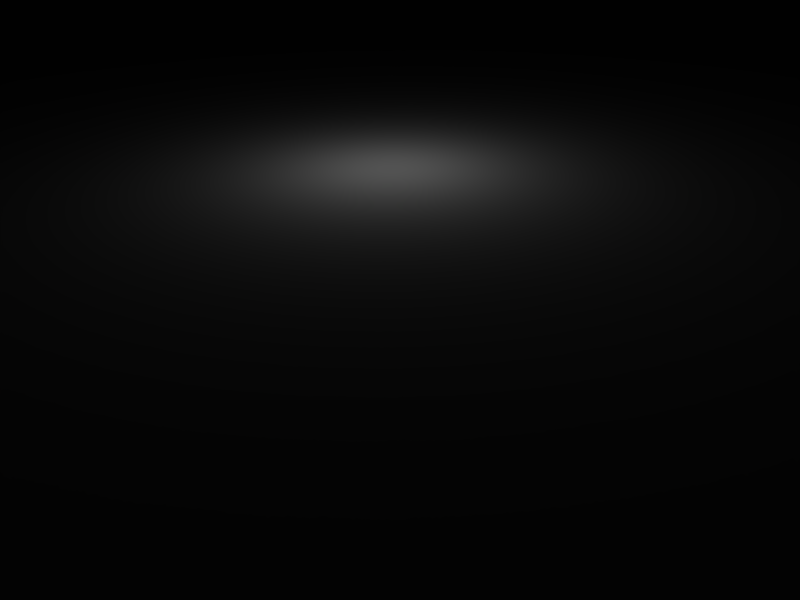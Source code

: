 # Source: mechdrone_body.blend  (saved by Blender 2.49.2; exported with 4.5.12 LTS)
import bpy
from mathutils import Matrix  # noqa: F401  (used for matrix-valued properties, if any)

bpy.ops.wm.read_factory_settings(use_empty=True)
scene = bpy.context.scene
scene.name = 'Scene'

# ---- collections
col_collection_1 = bpy.data.collections.new('Collection 1'); scene.collection.children.link(col_collection_1)

# ---- world
world_world = bpy.data.worlds.new('World'); scene.world = world_world
world_world.color = (0.05656, 0.2208, 0.4)
world_world.use_sun_shadow = False
world_world.sun_shadow_jitter_overblur = 0.0
world_world.cycles.sampling_method = 'MANUAL'
world_world.cycles.sample_map_resolution = 256

# ---- cameras
cam_camera = bpy.data.cameras.new('Camera')
cam_camera.passepartout_alpha = 0.2
cam_camera.clip_end = 5000.0
cam_camera.lens = 35.0
cam_camera.ortho_scale = 7.314
cam_camera.show_passepartout = False
cam_camera.show_safe_areas = True
cam_camera.dof.focus_distance = 0.0
cam_camera.dof.aperture_fstop = 128.0

# ---- lights
light_spot = bpy.data.lights.new('Spot', 'POINT')
light_spot.transmission_factor = 0.0
light_spot.cutoff_distance = 30.0
light_spot.energy = 100.0
light_spot.shadow_buffer_clip_start = 1.001
light_spot.shadow_soft_size = 1.0
light_spot.shadow_maximum_resolution = 0.006
light_spot.use_absolute_resolution = True
light_spot.cycles.use_multiple_importance_sampling = False

# ---- meshes
me_cube = bpy.data.meshes.new('Cube')
me_cube.from_pydata([(-5.476, -39.55, 49.25), (-5.476, 39.55, 49.25), (-17.62, -39.55, 49.25), (-17.62, 39.55, 49.25), (-14.06, -39.55, 40.66), (-14.06, 39.55, 40.66), (-5.476, -39.55, 37.11), (-5.476, 39.55, 37.11), (3.112, -39.55, 40.66), (3.112, 39.55, 40.66), (6.669, -39.55, 49.25), (6.669, 39.55, 49.25), (3.112, -39.55, 57.84), (3.112, 39.55, 57.84), (-14.06, -39.55, 57.84), (-14.06, 39.55, 57.84), (-5.476, -39.55, 61.4), (-5.476, 39.55, 61.4), (-14.06, -38.32, 57.84), (-14.06, 38.32, 57.84), (-5.476, -38.32, 37.11), (-5.476, 38.32, 37.11), (3.112, -38.32, 40.66), (3.112, 38.32, 40.66), (-5.476, -38.32, 61.4), (-5.476, 38.32, 61.4), (-35.18, -15.51, 70.81), (-35.18, 15.51, 70.81), (-35.18, -29.82, 70.81), (-35.18, 29.82, 70.81), (-35.18, -29.82, 58.9), (-35.18, 29.82, 58.9), (-35.18, -15.51, 58.9), (-35.18, 15.51, 58.9), (-19.3, -18.53, 65.42), (-19.3, 18.53, 65.42), (-19.3, -31.03, 65.42), (-19.3, 31.03, 65.42), (-21.96, -31.03, 75.48), (-21.96, 31.03, 75.48), (-21.96, -18.53, 75.48), (-21.96, 18.53, 75.48), (-11.15, -21.1, 78.84), (-11.15, 21.1, 78.84), (-11.15, -33.6, 78.84), (-11.15, 33.6, 78.84), (-8.763, -33.6, 68.71), (-8.763, 33.6, 68.71), (-8.763, -21.1, 68.71), (-8.763, 21.1, 68.71), (8.178, -21.1, 69.03), (8.178, 21.1, 69.03), (8.178, -33.6, 69.03), (8.178, 33.6, 69.03), (10.81, -33.6, 79.1), (10.81, 33.6, 79.1), (10.81, -21.1, 79.1), (10.81, 21.1, 79.1), (22.36, -18.53, 76.08), (22.36, 18.53, 76.08), (22.36, -31.03, 76.08), (22.36, 31.03, 76.08), (19.72, -31.03, 66.01), (19.72, 31.03, 66.01), (19.72, -18.53, 66.01), (19.72, 18.53, 66.01), (30.22, -17.77, 63.26), (30.22, 17.77, 63.26), (30.22, -30.27, 63.26), (30.22, 30.27, 63.26), (32.85, -30.27, 73.33), (32.85, 30.27, 73.33), (32.85, -17.77, 73.33), (32.85, 17.77, 73.33), (-38.8, -15.51, 58.61), (-38.8, 15.51, 58.61), (-38.8, -29.82, 58.61), (-38.8, 29.82, 58.61), (-38.8, -29.82, 67.11), (-38.8, 29.82, 67.11), (-38.8, -15.51, 67.11), (-38.8, 15.51, 67.11), (-39.32, -26.06, 30.59), (-39.32, 26.06, 30.59), (-39.32, -13.56, 30.59), (-39.32, 13.56, 30.59), (-36.15, -13.56, 30.84), (-36.15, 13.56, 30.84), (-36.15, -26.06, 30.84), (-36.15, 26.06, 30.84), (-35.33, -26.06, 20.63), (-35.33, 26.06, 20.63), (-35.33, -13.56, 20.63), (-35.33, 13.56, 20.63), (-38.5, -13.56, 22.36), (-38.5, 13.56, 22.36), (-38.5, -26.06, 22.36), (-38.5, 26.06, 22.36), (-23.37, -20.29, 18.26), (-23.37, 20.29, 18.26), (-23.37, -32.78, 18.26), (-23.37, 32.78, 18.26), (-22.35, -32.78, 28.44), (-22.35, 32.78, 28.44), (-11.08, -37.25, 27.26), (-11.08, 37.25, 27.26), (-10.55, -37.25, 17.03), (-10.55, 37.25, 17.03), (-10.55, -24.75, 17.03), (-10.55, 24.75, 17.03), (14.9, -20.29, 18.36), (14.9, 20.29, 18.36), (14.9, -32.78, 18.36), (14.9, 32.78, 18.36), (14.36, -32.78, 28.58), (14.36, 32.78, 28.58), (31.36, -30.27, 19.22), (31.36, 30.27, 19.22), (31.36, -17.77, 19.22), (31.36, 17.77, 19.22), (41.75, -17.77, 19.76), (41.75, 17.77, 19.76), (41.75, -30.27, 19.76), (41.75, 30.27, 19.76), (41.26, -17.77, 70.71), (41.26, 17.77, 70.71), (41.26, -30.27, 70.71), (41.26, 30.27, 70.71), (40.72, -30.27, 60.51), (40.72, 30.27, 60.51), (40.72, -17.77, 60.51), (40.72, 17.77, 60.51), (-36.15, 0.0, 30.84), (-39.32, 0.0, 30.59), (-38.8, 0.0, 58.61), (-35.18, 0.0, 58.9), (41.12, -17.77, 29.89), (41.12, 17.77, 29.89), (41.12, -30.27, 29.89), (41.12, 30.27, 29.89), (30.78, -30.27, 29.47), (30.78, 30.27, 29.47), (30.78, -17.77, 29.47), (30.78, 17.77, 29.47), (-26.36, -30.6, 55.28), (-26.36, 30.6, 55.28), (-13.78, -33.88, 59.73), (-13.78, 33.88, 59.73), (-5.744, -35.58, 62.64), (-5.744, 35.58, 62.64), (4.355, -35.58, 62.11), (4.355, 35.58, 62.11), (11.97, -33.88, 60.12), (11.97, 33.88, 60.12), (18.9, -33.38, 58.3), (18.9, 33.38, 58.3), (-24.9, -30.6, 36.9), (-24.9, 30.6, 36.9), (-15.79, -35.04, 35.32), (-15.79, 35.04, 35.32), (-5.868, -37.98, 34.54), (-5.868, 37.98, 34.54), (8.438, -35.04, 35.42), (8.438, 35.04, 35.42), (19.27, -33.38, 36.0), (19.27, 33.38, 36.0), (-13.78, -38.63, 59.73), (-13.78, 38.63, 59.73), (-26.36, -38.63, 55.28), (-26.36, 38.63, 55.28), (-5.744, -38.63, 62.64), (-5.744, 38.63, 62.64), (4.355, -38.63, 62.11), (4.355, 38.63, 62.11), (11.97, -38.63, 60.12), (11.97, 38.63, 60.12), (18.9, -38.63, 58.3), (18.9, 38.63, 58.3), (-24.9, -38.63, 36.9), (-24.9, 38.63, 36.9), (-15.79, -38.63, 35.32), (-15.79, 38.63, 35.32), (-5.868, -38.63, 34.54), (-5.868, 38.63, 34.54), (8.438, -38.63, 35.42), (8.438, 38.63, 35.42), (19.27, -38.63, 36.0), (19.27, 38.63, 36.0), (-17.63, -38.28, 49.18), (-17.63, 38.28, 49.18), (3.076, -38.28, 57.78), (3.076, 38.28, 57.78), (-14.1, -38.28, 40.66), (-14.1, 38.28, 40.66), (6.612, -38.28, 49.26), (6.612, 38.28, 49.26), (-35.18, 0.0, 58.9), (-19.3, -4.619, 65.42), (-19.3, 4.619, 65.42), (-8.763, -7.19, 68.71), (-8.763, 7.19, 68.71), (8.178, -7.19, 69.03), (8.178, 7.19, 69.03), (19.72, -7.982, 66.01), (19.72, 7.982, 66.01), (30.22, -7.217, 63.26), (30.22, 7.217, 63.26), (-36.15, 0.0, 30.84), (-35.33, 0.0, 20.63), (31.36, -7.217, 19.22), (31.36, 7.217, 19.22), (30.78, -7.217, 29.47), (30.78, 7.217, 29.47), (-35.18, 0.0, 58.9), (-19.3, 0.0, 65.42), (-8.763, 0.0, 68.71), (8.178, 0.0, 69.03), (19.72, 0.0, 66.01), (30.22, 0.0, 63.26), (-36.15, 0.0, 30.84), (-35.33, 0.0, 20.63), (31.36, 0.0, 19.22), (30.78, 0.0, 29.47), (31.03, 0.0, 12.28), (31.03, -7.217, 12.28), (31.03, 7.217, 12.28), (-35.65, 0.0, 13.7), (-35.65, 0.0, 13.7), (31.03, -17.77, 12.28), (31.03, 17.77, 12.28), (-35.65, -13.56, 13.7), (-35.65, 13.56, 13.7), (14.57, -20.29, 11.43), (14.57, 20.29, 11.43), (-10.87, -24.75, 10.1), (-10.87, 24.75, 10.1), (-23.69, -20.29, 11.32), (-23.69, 20.29, 11.32), (-23.7, -16.92, -0.3261), (-23.7, 16.92, -0.3261), (-10.87, -24.75, -0.308), (-10.87, 24.75, -0.308), (14.47, -19.03, -0.3261), (14.47, 19.03, -0.3261), (14.47, -6.396, -0.3261), (14.47, 6.396, -0.3261), (-23.71, 0.0, -0.3261), (-10.87, 0.0, -0.308), (14.47, 0.0, -0.3261), (-10.87, -10.84, -0.308), (-10.87, 10.84, -0.308), (-16.0, 16.0, 3.6), (-16.0, 16.0, 0.4), (-16.0, -16.0, 0.4), (-16.0, -16.0, 3.6), (16.0, 16.0, 3.6), (16.0, 16.0, 0.4), (16.0, -16.0, 0.4), (16.0, -16.0, 3.6)], [], [(2, 0, 14), (15, 1, 3), (4, 0, 2), (3, 1, 5), (0, 4, 6), (7, 5, 1), (0, 6, 8), (9, 7, 1), (0, 8, 10), (11, 9, 1), (0, 10, 12), (13, 11, 1), (0, 12, 16), (17, 13, 1), (0, 16, 14), (15, 17, 1), (2, 14, 18, 188), (19, 15, 3, 189), (4, 2, 188, 192), (189, 3, 5, 193), (4, 192, 20, 6), (21, 193, 5, 7), (6, 20, 22, 8), (23, 21, 7, 9), (8, 22, 194, 10), (195, 23, 9, 11), (10, 194, 190, 12), (191, 195, 11, 13), (12, 190, 24, 16), (25, 191, 13, 17), (16, 24, 18, 14), (19, 25, 17, 15), (34, 32, 26, 40), (27, 33, 35, 41), (38, 28, 30, 36), (31, 29, 39, 37), (40, 26, 28, 38), (29, 27, 41, 39), (42, 40, 38, 44), (39, 41, 43, 45), (44, 38, 36, 46), (37, 39, 45, 47), (48, 34, 40, 42), (41, 35, 49, 43), (50, 48, 42, 56), (43, 49, 51, 57), (54, 44, 46, 52), (47, 45, 55, 53), (56, 42, 44, 54), (45, 43, 57, 55), (58, 56, 54, 60), (55, 57, 59, 61), (60, 54, 52, 62), (53, 55, 61, 63), (64, 50, 56, 58), (57, 51, 65, 59), (66, 64, 58, 72), (59, 65, 67, 73), (70, 60, 62, 68), (63, 61, 71, 69), (72, 58, 60, 70), (61, 59, 73, 71), (80, 26, 32, 74), (33, 27, 81, 75), (76, 30, 28, 78), (29, 31, 77, 79), (78, 28, 26, 80), (27, 29, 79, 81), (76, 78, 80, 74), (81, 79, 77, 75), (88, 30, 76, 82), (77, 31, 89, 83), (82, 76, 74, 84), (75, 77, 83, 85), (94, 84, 86, 92), (87, 85, 95, 93), (96, 82, 84, 94), (85, 83, 97, 95), (90, 88, 82, 96), (83, 89, 91, 97), (94, 92, 90, 96), (91, 93, 95, 97), (102, 88, 90, 100), (91, 89, 103, 101), (100, 90, 92, 98), (93, 91, 101, 99), (106, 100, 98, 108), (99, 101, 107, 109), (104, 102, 100, 106), (101, 103, 105, 107), (114, 104, 106, 112), (107, 105, 115, 113), (112, 106, 108, 110), (109, 107, 113, 111), (116, 112, 110, 118), (111, 113, 117, 119), (140, 114, 112, 116), (113, 115, 141, 117), (138, 140, 116, 122), (117, 141, 139, 123), (122, 116, 118, 120), (119, 117, 123, 121), (120, 118, 142, 136), (143, 119, 121, 137), (120, 136, 138, 122), (139, 137, 121, 123), (124, 72, 70, 126), (71, 73, 125, 127), (126, 70, 68, 128), (69, 71, 127, 129), (130, 66, 72, 124), (73, 67, 131, 125), (124, 126, 128, 130), (129, 127, 125, 131), (132, 86, 84, 133), (85, 87, 132, 133), (133, 84, 74, 134), (75, 85, 133, 134), (134, 74, 32, 135), (33, 75, 134, 135), (135, 134, 133, 132), (142, 66, 130, 136), (131, 67, 143, 137), (136, 130, 128, 138), (129, 131, 137, 139), (138, 128, 68, 140), (69, 129, 139, 141), (146, 36, 30, 144), (31, 37, 147, 145), (146, 148, 46, 36), (47, 149, 147, 37), (150, 52, 46, 148), (47, 53, 151, 149), (150, 152, 62, 52), (63, 153, 151, 53), (154, 68, 62, 152), (63, 69, 155, 153), (156, 144, 30, 88), (31, 145, 157, 89), (158, 156, 88, 102), (89, 157, 159, 103), (158, 102, 104, 160), (105, 103, 159, 161), (162, 160, 104, 114), (105, 161, 163, 115), (154, 164, 140, 68), (141, 165, 155, 69), (162, 114, 140, 164), (141, 115, 163, 165), (166, 146, 144, 168), (145, 147, 167, 169), (166, 170, 148, 146), (149, 171, 167, 147), (172, 150, 148, 170), (149, 151, 173, 171), (172, 174, 152, 150), (153, 175, 173, 151), (176, 154, 152, 174), (153, 155, 177, 175), (178, 168, 144, 156), (145, 169, 179, 157), (180, 178, 156, 158), (157, 179, 181, 159), (180, 158, 160, 182), (161, 159, 181, 183), (184, 182, 160, 162), (161, 183, 185, 163), (176, 186, 164, 154), (165, 187, 177, 155), (184, 162, 164, 186), (165, 163, 185, 187), (18, 166, 168, 188), (169, 167, 19, 189), (18, 24, 170, 166), (171, 25, 19, 167), (190, 172, 170, 24), (171, 173, 191, 25), (190, 194, 174, 172), (175, 195, 191, 173), (194, 176, 174), (175, 177, 195), (192, 188, 168, 178), (169, 189, 193, 179), (20, 192, 178, 180), (179, 193, 21, 181), (20, 180, 182), (183, 181, 21), (22, 20, 182, 184), (183, 21, 23, 185), (176, 194, 186), (187, 195, 177), (22, 184, 186, 194), (187, 185, 23, 195), (197, 196, 32, 34), (33, 196, 198, 35), (197, 34, 48, 199), (49, 35, 198, 200), (201, 199, 48, 50), (49, 200, 202, 51), (201, 50, 64, 203), (65, 51, 202, 204), (205, 203, 64, 66), (65, 204, 206, 67), (207, 208, 92, 86), (93, 208, 207, 87), (211, 205, 66, 142), (67, 206, 212, 143), (211, 142, 118, 209), (119, 143, 212, 210), (214, 213, 196, 197), (196, 213, 214, 198), (214, 197, 199, 215), (200, 198, 214, 215), (216, 215, 199, 201), (200, 215, 216, 202), (216, 201, 203, 217), (204, 202, 216, 217), (218, 217, 203, 205), (204, 217, 218, 206), (208, 220, 219, 207), (222, 218, 205, 211), (206, 218, 222, 212), (222, 211, 209, 221), (210, 212, 222, 221), (223, 221, 209, 224), (210, 221, 223, 225), (208, 227, 226, 220), (224, 209, 118, 228), (119, 210, 225, 229), (227, 230, 92, 208), (93, 231, 227, 208), (228, 118, 110, 232), (111, 119, 229, 233), (234, 232, 110, 108), (111, 233, 235, 109), (234, 108, 98, 236), (99, 109, 235, 237), (230, 236, 98, 92), (99, 237, 231, 93), (230, 238, 236), (237, 239, 231), (240, 234, 236, 238), (237, 235, 241, 239), (240, 242, 232, 234), (233, 243, 241, 235), (242, 228, 232), (233, 229, 243), (246, 238, 230, 227), (231, 239, 246, 227), (244, 224, 228, 242), (229, 225, 245, 243), (227, 246, 226), (248, 223, 224, 244), (225, 223, 248, 245), (249, 240, 238), (239, 241, 250), (249, 244, 242, 240), (243, 245, 250, 241), (247, 249, 238, 246), (239, 250, 247, 246), (247, 248, 244, 249), (245, 248, 247, 250), (253, 254, 251, 252), (255, 258, 257, 256), (251, 255, 256, 252), (252, 256, 257, 253), (253, 257, 258, 254), (254, 258, 255, 251)])
_uv = me_cube.uv_layers.new(name='UVTex')
_uv.uv.foreach_set('vector', [0.8945, 0.1351, 0.8862, 0.115, 0.9063, 0.1233, 0.8619, 0.608, 0.8418, 0.6164, 0.8501, 0.5963, 0.8779, 0.1351, 0.8862, 0.115, 0.8945, 0.1351, 0.8501, 0.5963, 0.8418, 0.6164, 0.8335, 0.5963, 0.8862, 0.115, 0.8779, 0.1351, 0.8661, 0.1233, 0.8217, 0.608, 0.8335, 0.5963, 0.8418, 0.6164, 0.8862, 0.115, 0.8661, 0.1233, 0.8661, 0.1066, 0.8217, 0.6247, 0.8217, 0.608, 0.8418, 0.6164, 0.8862, 0.115, 0.8661, 0.1066, 0.8779, 0.09486, 0.8335, 0.6365, 0.8217, 0.6247, 0.8418, 0.6164, 0.8862, 0.115, 0.8779, 0.09486, 0.8945, 0.09487, 0.8501, 0.6365, 0.8335, 0.6365, 0.8418, 0.6164, 0.8862, 0.115, 0.8945, 0.09487, 0.9063, 0.1066, 0.8619, 0.6247, 0.8501, 0.6365, 0.8418, 0.6164, 0.8862, 0.115, 0.9063, 0.1066, 0.9063, 0.1233, 0.8619, 0.608, 0.8619, 0.6247, 0.8418, 0.6164, 0.0009279, 0.3146, 0.0009751, 0.2993, 0.003173, 0.2993, 0.0032, 0.3148, 0.003173, 0.2993, 0.0009751, 0.2993, 0.0009279, 0.2839, 0.0032, 0.2838, 0.0008806, 0.3301, 0.0009279, 0.3146, 0.0032, 0.3148, 0.003153, 0.3301, 0.0032, 0.2838, 0.0009279, 0.2839, 0.0008806, 0.2685, 0.003153, 0.2685, 0.0032, 0.3609, 0.0009278, 0.3609, 0.0009541, 0.3455, 0.003152, 0.3455, 0.0444, 0.3474, 0.04438, 0.3319, 0.04665, 0.332, 0.0466, 0.3474, 0.003152, 0.3455, 0.0009541, 0.3455, 0.0009069, 0.3301, 0.003105, 0.3301, 0.04435, 0.3628, 0.0444, 0.3474, 0.0466, 0.3474, 0.04655, 0.3628, 0.04658, 0.3319, 0.04438, 0.3319, 0.04435, 0.3166, 0.04663, 0.3166, 0.2897, 0.3386, 0.2898, 0.3233, 0.292, 0.3233, 0.292, 0.3385, 0.04663, 0.3166, 0.04435, 0.3166, 0.0444, 0.3012, 0.04667, 0.3011, 0.2898, 0.354, 0.2897, 0.3386, 0.292, 0.3385, 0.2921, 0.3541, 0.0032, 0.3917, 0.0009274, 0.3917, 0.0009543, 0.3764, 0.003152, 0.3764, 0.2898, 0.3694, 0.2898, 0.3541, 0.2921, 0.3541, 0.292, 0.3694, 0.003152, 0.3764, 0.0009543, 0.3764, 0.0009069, 0.361, 0.003105, 0.3609, 0.2898, 0.3848, 0.2898, 0.3694, 0.292, 0.3694, 0.292, 0.3849, 0.2499, 0.03206, 0.2259, 0.01289, 0.2445, 0.002421, 0.2633, 0.01906, 0.1334, 0.3104, 0.1148, 0.3, 0.1388, 0.2808, 0.1522, 0.2938, 0.2155, 0.1145, 0.207, 0.1382, 0.1856, 0.1381, 0.1975, 0.1097, 0.07449, 0.007248, 0.09584, 0.007182, 0.1043, 0.03084, 0.08632, 0.03566, 0.5877, 0.7351, 0.5924, 0.7589, 0.5668, 0.7582, 0.5653, 0.7344, 0.7725, 0.2317, 0.7981, 0.231, 0.7933, 0.2549, 0.7709, 0.2555, 0.5836, 0.7155, 0.5877, 0.7351, 0.5653, 0.7344, 0.5612, 0.7149, 0.7709, 0.2555, 0.7933, 0.2549, 0.7893, 0.2744, 0.7669, 0.275, 0.2217, 0.09517, 0.2155, 0.1145, 0.1975, 0.1097, 0.2036, 0.09084, 0.08632, 0.03566, 0.1043, 0.03084, 0.1106, 0.05018, 0.09242, 0.05451, 0.2642, 0.04571, 0.2499, 0.03206, 0.2633, 0.01906, 0.278, 0.03308, 0.1522, 0.2938, 0.1388, 0.2808, 0.1531, 0.2672, 0.1668, 0.2798, 0.2796, 0.07189, 0.2642, 0.04571, 0.278, 0.03308, 0.2976, 0.06716, 0.1668, 0.2798, 0.1531, 0.2672, 0.1685, 0.241, 0.1865, 0.2457, 0.2223, 0.05581, 0.2217, 0.09517, 0.2036, 0.09084, 0.2042, 0.06048, 0.09242, 0.05451, 0.1106, 0.05018, 0.1111, 0.08954, 0.09308, 0.08487, 0.5847, 0.6762, 0.5836, 0.7155, 0.5612, 0.7149, 0.5623, 0.6756, 0.7669, 0.275, 0.7893, 0.2744, 0.7903, 0.3138, 0.7679, 0.3144, 0.5899, 0.6556, 0.5847, 0.6762, 0.5623, 0.6756, 0.5675, 0.655, 0.7679, 0.3144, 0.7903, 0.3138, 0.7955, 0.3343, 0.7731, 0.3349, 0.2168, 0.03508, 0.2223, 0.05581, 0.2042, 0.06048, 0.1987, 0.03975, 0.09308, 0.08487, 0.1111, 0.08954, 0.1057, 0.1103, 0.0876, 0.1056, 0.2851, 0.0925, 0.2796, 0.07189, 0.2976, 0.06716, 0.3032, 0.08777, 0.1865, 0.2457, 0.1685, 0.241, 0.174, 0.2204, 0.192, 0.2251, 0.2901, 0.1113, 0.2851, 0.0925, 0.3032, 0.08777, 0.3082, 0.1066, 0.192, 0.2251, 0.174, 0.2204, 0.179, 0.2016, 0.197, 0.2063, 0.2119, 0.01624, 0.2168, 0.03508, 0.1987, 0.03975, 0.1938, 0.02091, 0.0876, 0.1056, 0.1057, 0.1103, 0.1008, 0.1291, 0.08271, 0.1244, 0.5918, 0.6369, 0.5899, 0.6556, 0.5675, 0.655, 0.5694, 0.6363, 0.7731, 0.3349, 0.7955, 0.3343, 0.7974, 0.353, 0.775, 0.3537, 0.2356, 0.0, 0.2445, 0.002421, 0.2259, 0.01289, 0.2223, 0.007467, 0.1148, 0.3, 0.1334, 0.3104, 0.1244, 0.3129, 0.1111, 0.3054, 0.1851, 0.1446, 0.1856, 0.1381, 0.207, 0.1382, 0.2003, 0.1446, 0.09584, 0.007182, 0.07449, 0.007248, 0.07396, 0.0007452, 0.08919, 0.0006984, 0.1934, 0.3129, 0.2, 0.3129, 0.2001, 0.3385, 0.1935, 0.3385, 0.2002, 0.3941, 0.2003, 0.4198, 0.1937, 0.4198, 0.1936, 0.3941, 0.1781, 0.3129, 0.1934, 0.3129, 0.1935, 0.3385, 0.1782, 0.3386, 0.1936, 0.3941, 0.1937, 0.4198, 0.1785, 0.4198, 0.1784, 0.3942, 0.1352, 0.1397, 0.1856, 0.1381, 0.1851, 0.1446, 0.1347, 0.1453, 0.07396, 0.0007452, 0.07449, 0.007248, 0.02402, 0.005682, 0.02355, 0.0, 0.1279, 0.3198, 0.1781, 0.3129, 0.1782, 0.3386, 0.128, 0.3422, 0.1784, 0.3942, 0.1785, 0.4198, 0.1282, 0.4132, 0.1282, 0.3908, 0.2858, 0.4364, 0.2855, 0.4216, 0.2912, 0.4216, 0.2912, 0.4399, 0.2912, 0.4583, 0.2855, 0.4583, 0.2858, 0.4435, 0.2912, 0.4399, 0.1132, 0.3199, 0.1279, 0.3198, 0.128, 0.3422, 0.1133, 0.3423, 0.1282, 0.3908, 0.1282, 0.4132, 0.1135, 0.4133, 0.1134, 0.3909, 0.1169, 0.1381, 0.1352, 0.1397, 0.1347, 0.1453, 0.12, 0.1438, 0.02355, 0.0, 0.02402, 0.005682, 0.00574, 0.007213, 0.00882, 0.00152, 0.004722, 0.2906, 0.004409, 0.285, 0.02678, 0.2837, 0.02709, 0.2894, 0.02678, 0.2976, 0.004409, 0.2963, 0.004722, 0.2906, 0.02709, 0.2919, 0.1313, 0.115, 0.1352, 0.1397, 0.1169, 0.1381, 0.113, 0.1167, 0.00574, 0.007213, 0.02402, 0.005682, 0.02014, 0.03038, 0.001889, 0.02861, 0.03763, 0.2616, 0.02678, 0.2837, 0.004409, 0.285, 0.01526, 0.2629, 0.004409, 0.2963, 0.02678, 0.2976, 0.03763, 0.3196, 0.01526, 0.3184, 0.04435, 0.2383, 0.03763, 0.2616, 0.01526, 0.2629, 0.02199, 0.2395, 0.01526, 0.3184, 0.03763, 0.3196, 0.04435, 0.343, 0.02199, 0.3418, 0.1295, 0.0948, 0.1313, 0.115, 0.113, 0.1167, 0.1111, 0.09379, 0.001889, 0.02861, 0.02014, 0.03038, 0.01831, 0.05055, 0.0, 0.05156, 0.1317, 0.04916, 0.1295, 0.0948, 0.1111, 0.09379, 0.1134, 0.04815, 0.0, 0.05156, 0.01831, 0.05055, 0.02061, 0.09619, 0.002292, 0.0972, 0.03384, 0.1932, 0.04435, 0.2383, 0.02199, 0.2395, 0.01148, 0.1944, 0.02199, 0.3418, 0.04435, 0.343, 0.03384, 0.3881, 0.01148, 0.3869, 0.02771, 0.164, 0.03384, 0.1932, 0.01148, 0.1944, 0.005345, 0.1652, 0.01148, 0.3869, 0.03384, 0.3881, 0.02771, 0.4173, 0.005345, 0.4161, 0.1333, 0.01973, 0.1317, 0.04916, 0.1134, 0.04815, 0.1149, 0.01863, 0.002292, 0.0972, 0.02061, 0.09619, 0.02216, 0.1256, 0.003794, 0.1267, 0.1341, 0.001189, 0.1333, 0.01973, 0.1149, 0.01863, 0.116, 0.0, 0.003794, 0.1267, 0.02216, 0.1256, 0.02298, 0.1442, 0.004823, 0.1453, 0.02668, 0.1453, 0.02771, 0.164, 0.005345, 0.1652, 0.004317, 0.1466, 0.005345, 0.4161, 0.02771, 0.4173, 0.02668, 0.4359, 0.004317, 0.4347, 0.2323, 0.1675, 0.2223, 0.1517, 0.2378, 0.1418, 0.2476, 0.1576, 0.1267, 0.171, 0.1112, 0.1611, 0.1212, 0.1453, 0.1364, 0.1552, 0.2852, 0.4216, 0.2853, 0.4397, 0.2629, 0.4398, 0.2628, 0.4216, 0.1152, 0.493, 0.1376, 0.493, 0.1375, 0.5112, 0.1151, 0.5111, 0.5922, 0.6219, 0.5918, 0.6369, 0.5694, 0.6363, 0.5698, 0.6213, 0.775, 0.3537, 0.7974, 0.353, 0.7978, 0.3681, 0.7754, 0.3687, 0.2073, 0.001165, 0.2119, 0.01624, 0.1938, 0.02091, 0.189, 0.002063, 0.08271, 0.1244, 0.1008, 0.1291, 0.09611, 0.1442, 0.07784, 0.1433, 0.2951, 0.1301, 0.2901, 0.1113, 0.3082, 0.1066, 0.3114, 0.122, 0.197, 0.2063, 0.179, 0.2016, 0.1839, 0.1827, 0.2003, 0.1909, 0.2855, 0.5129, 0.2631, 0.5129, 0.2631, 0.4947, 0.2855, 0.4946, 0.1153, 0.4381, 0.1154, 0.4198, 0.1378, 0.4199, 0.1377, 0.4381, 0.2156, 0.2762, 0.2155, 0.2519, 0.2212, 0.2519, 0.2213, 0.2762, 0.2214, 0.3005, 0.2157, 0.3005, 0.2156, 0.2762, 0.2213, 0.2762, 0.1281, 0.3665, 0.128, 0.3422, 0.1782, 0.3386, 0.1783, 0.3664, 0.1784, 0.3942, 0.1282, 0.3908, 0.1281, 0.3665, 0.1783, 0.3664, 0.2148, 0.1732, 0.2147, 0.1454, 0.2212, 0.1453, 0.2213, 0.1732, 0.2214, 0.201, 0.2149, 0.201, 0.2148, 0.1732, 0.2213, 0.1732, 0.2149, 0.201, 0.2214, 0.2016, 0.2212, 0.2519, 0.2156, 0.2513, 0.2378, 0.1418, 0.2901, 0.1113, 0.2951, 0.1301, 0.2476, 0.1576, 0.1839, 0.1827, 0.179, 0.2016, 0.1267, 0.171, 0.1364, 0.1552, 0.2853, 0.4397, 0.2855, 0.4946, 0.2631, 0.4947, 0.2629, 0.4398, 0.1153, 0.4381, 0.1377, 0.4381, 0.1376, 0.493, 0.1152, 0.493, 0.1341, 0.001189, 0.189, 0.002063, 0.1938, 0.02091, 0.1333, 0.01973, 0.08271, 0.1244, 0.07784, 0.1433, 0.02298, 0.1442, 0.02216, 0.1256, 0.1874, 0.09979, 0.1975, 0.1097, 0.1856, 0.1381, 0.1792, 0.1223, 0.07449, 0.007248, 0.08632, 0.03566, 0.0763, 0.04556, 0.06811, 0.02305, 0.1874, 0.09979, 0.1928, 0.08541, 0.2036, 0.09084, 0.1975, 0.1097, 0.09242, 0.05451, 0.08166, 0.05994, 0.0763, 0.04556, 0.08632, 0.03566, 0.1919, 0.06731, 0.2042, 0.06048, 0.2036, 0.09084, 0.1928, 0.08541, 0.09242, 0.05451, 0.09308, 0.08487, 0.08076, 0.07804, 0.08166, 0.05994, 0.1919, 0.06731, 0.1883, 0.05362, 0.1987, 0.03975, 0.2042, 0.06048, 0.0876, 0.1056, 0.07715, 0.09172, 0.08076, 0.07804, 0.09308, 0.08487, 0.1851, 0.04119, 0.1938, 0.02091, 0.1987, 0.03975, 0.1883, 0.05362, 0.0876, 0.1056, 0.08271, 0.1244, 0.07392, 0.1042, 0.07715, 0.09172, 0.1463, 0.1196, 0.1792, 0.1223, 0.1856, 0.1381, 0.1352, 0.1397, 0.07449, 0.007248, 0.06811, 0.02305, 0.03518, 0.02578, 0.02402, 0.005682, 0.1438, 0.1033, 0.1463, 0.1196, 0.1352, 0.1397, 0.1313, 0.115, 0.02402, 0.005682, 0.03518, 0.02578, 0.03263, 0.04207, 0.02014, 0.03038, 0.1438, 0.1033, 0.1313, 0.115, 0.1295, 0.0948, 0.1426, 0.0855, 0.01831, 0.05055, 0.02014, 0.03038, 0.03263, 0.04207, 0.03143, 0.05985, 0.1441, 0.05984, 0.1426, 0.0855, 0.1295, 0.0948, 0.1317, 0.04916, 0.01831, 0.05055, 0.03143, 0.05985, 0.03293, 0.08551, 0.02061, 0.09619, 0.1851, 0.04119, 0.1451, 0.04041, 0.1333, 0.01973, 0.1938, 0.02091, 0.02216, 0.1256, 0.03396, 0.1049, 0.07392, 0.1042, 0.08271, 0.1244, 0.1441, 0.05984, 0.1317, 0.04916, 0.1333, 0.01973, 0.1451, 0.04041, 0.02216, 0.1256, 0.02061, 0.09619, 0.03293, 0.08551, 0.03396, 0.1049, 0.2004, 0.2851, 0.2089, 0.2852, 0.2147, 0.3078, 0.2003, 0.3077, 0.2147, 0.1453, 0.2089, 0.168, 0.2004, 0.168, 0.2003, 0.1454, 0.2004, 0.2851, 0.2004, 0.2707, 0.2059, 0.2707, 0.2089, 0.2852, 0.2059, 0.1824, 0.2004, 0.1824, 0.2004, 0.168, 0.2089, 0.168, 0.2005, 0.2526, 0.2059, 0.2526, 0.2059, 0.2707, 0.2004, 0.2707, 0.2059, 0.1824, 0.2059, 0.2005, 0.2005, 0.2005, 0.2004, 0.1824, 0.2005, 0.2526, 0.2005, 0.239, 0.209, 0.239, 0.2059, 0.2526, 0.209, 0.2141, 0.2005, 0.2142, 0.2005, 0.2005, 0.2059, 0.2005, 0.2006, 0.2266, 0.21, 0.2266, 0.209, 0.239, 0.2005, 0.239, 0.209, 0.2141, 0.21, 0.2265, 0.2006, 0.2266, 0.2005, 0.2142, 0.372, 0.9287, 0.3721, 0.9616, 0.3577, 0.9617, 0.3576, 0.9287, 0.3794, 0.9287, 0.3938, 0.9287, 0.3937, 0.9617, 0.3793, 0.9616, 0.29, 0.6523, 0.2901, 0.6686, 0.2757, 0.6687, 0.2836, 0.6523, 0.4715, 0.5967, 0.4859, 0.5967, 0.4859, 0.6131, 0.4794, 0.6131, 0.29, 0.6523, 0.2836, 0.6523, 0.2888, 0.6345, 0.29, 0.6345, 0.4847, 0.6309, 0.4794, 0.6131, 0.4859, 0.6131, 0.4858, 0.6309, 0.2899, 0.6089, 0.29, 0.6345, 0.2888, 0.6345, 0.2835, 0.6089, 0.4847, 0.6309, 0.4858, 0.6309, 0.4857, 0.6565, 0.4793, 0.6565, 0.3596, 0.5066, 0.3595, 0.4666, 0.3689, 0.4666, 0.369, 0.5066, 0.3689, 0.4666, 0.3595, 0.4666, 0.3596, 0.4266, 0.369, 0.4266, 0.2899, 0.6089, 0.2835, 0.6089, 0.2804, 0.5895, 0.2899, 0.5895, 0.4763, 0.6759, 0.4793, 0.6565, 0.4857, 0.6565, 0.4857, 0.6759, 0.8395, 0.7972, 0.8428, 0.7965, 0.8362, 0.8195, 0.8243, 0.8045, 0.8316, 0.1351, 0.8383, 0.1581, 0.8349, 0.1574, 0.8198, 0.1501, 0.8395, 0.7972, 0.8449, 0.7815, 0.8472, 0.7819, 0.8428, 0.7965, 0.8427, 0.1728, 0.8404, 0.1731, 0.8349, 0.1574, 0.8383, 0.1581, 0.8376, 0.7666, 0.8452, 0.7638, 0.8472, 0.7819, 0.8449, 0.7815, 0.8427, 0.1728, 0.8406, 0.1908, 0.833, 0.1881, 0.8404, 0.1731, 0.8376, 0.7666, 0.822, 0.7611, 0.8408, 0.7504, 0.8452, 0.7638, 0.8363, 0.2042, 0.8174, 0.1935, 0.833, 0.1881, 0.8406, 0.1908, 0.822, 0.7611, 0.8369, 0.7382, 0.8408, 0.7504, 0.8363, 0.2042, 0.8323, 0.2164, 0.8174, 0.1935, 0.8087, 0.7991, 0.8243, 0.8045, 0.8362, 0.8195, 0.8032, 0.8188, 0.8316, 0.1351, 0.8198, 0.1501, 0.8042, 0.1555, 0.7986, 0.1358, 0.8015, 0.784, 0.8087, 0.7991, 0.8032, 0.8188, 0.7994, 0.8027, 0.7986, 0.1358, 0.8042, 0.1555, 0.7969, 0.1706, 0.7948, 0.1519, 0.8015, 0.784, 0.7994, 0.8027, 0.7969, 0.785, 0.7924, 0.1696, 0.7948, 0.1519, 0.7969, 0.1706, 0.8069, 0.7683, 0.8015, 0.784, 0.7969, 0.785, 0.797, 0.7593, 0.7924, 0.1696, 0.7969, 0.1706, 0.8024, 0.1863, 0.7925, 0.1953, 0.8369, 0.7382, 0.822, 0.7611, 0.7969, 0.7399, 0.7924, 0.2148, 0.8174, 0.1935, 0.8323, 0.2164, 0.8069, 0.7683, 0.797, 0.7593, 0.7969, 0.7399, 0.822, 0.7611, 0.7924, 0.2148, 0.7925, 0.1953, 0.8024, 0.1863, 0.8174, 0.1935, 0.4019, 0.3377, 0.3935, 0.3092, 0.4213, 0.3091, 0.4268, 0.3376, 0.3657, 0.3093, 0.3935, 0.3092, 0.3853, 0.3378, 0.3604, 0.3378, 0.4019, 0.3377, 0.4268, 0.3376, 0.4315, 0.3565, 0.4066, 0.3566, 0.3558, 0.3568, 0.3604, 0.3378, 0.3853, 0.3378, 0.3808, 0.3567, 0.4067, 0.387, 0.4066, 0.3566, 0.4315, 0.3565, 0.4316, 0.3869, 0.3558, 0.3568, 0.3808, 0.3567, 0.3809, 0.3871, 0.3559, 0.3871, 0.4067, 0.387, 0.4316, 0.3869, 0.4271, 0.4076, 0.4081, 0.4076, 0.3606, 0.4078, 0.3559, 0.3871, 0.3809, 0.3871, 0.3795, 0.4077, 0.4068, 0.4264, 0.4081, 0.4076, 0.4271, 0.4076, 0.4257, 0.4264, 0.3606, 0.4078, 0.3795, 0.4077, 0.381, 0.4265, 0.362, 0.4266, 0.7578, 0.6351, 0.7395, 0.6352, 0.7395, 0.6109, 0.7578, 0.6108, 0.7396, 0.6595, 0.7395, 0.6352, 0.7578, 0.6351, 0.7579, 0.6594, 0.4611, 0.05026, 0.4612, 0.1108, 0.4423, 0.1109, 0.4421, 0.05031, 0.506, 0.1107, 0.4871, 0.1108, 0.4869, 0.05018, 0.5058, 0.05012, 0.4611, 0.05026, 0.4421, 0.05031, 0.4421, 0.03192, 0.461, 0.03186, 0.5058, 0.03172, 0.5058, 0.05012, 0.4869, 0.05018, 0.4869, 0.03178, 0.3936, 0.3377, 0.3935, 0.3092, 0.3935, 0.3092, 0.4019, 0.3377, 0.3935, 0.3092, 0.3935, 0.3092, 0.3936, 0.3377, 0.3853, 0.3378, 0.3936, 0.3377, 0.4019, 0.3377, 0.4066, 0.3566, 0.3937, 0.3567, 0.3808, 0.3567, 0.3853, 0.3378, 0.3936, 0.3377, 0.3937, 0.3567, 0.3938, 0.387, 0.3937, 0.3567, 0.4066, 0.3566, 0.4067, 0.387, 0.3808, 0.3567, 0.3937, 0.3567, 0.3938, 0.387, 0.3809, 0.3871, 0.3938, 0.387, 0.4067, 0.387, 0.4081, 0.4076, 0.3938, 0.4077, 0.3795, 0.4077, 0.3809, 0.3871, 0.3938, 0.387, 0.3938, 0.4077, 0.3939, 0.4265, 0.3938, 0.4077, 0.4081, 0.4076, 0.4068, 0.4264, 0.3795, 0.4077, 0.3938, 0.4077, 0.3939, 0.4265, 0.381, 0.4265, 0.0, 0.0, 0.0, 0.0, 0.0, 0.0, 0.0, 0.0, 0.474, 0.05022, 0.4742, 0.1108, 0.4612, 0.1108, 0.4611, 0.05026, 0.4871, 0.1108, 0.4742, 0.1108, 0.474, 0.05022, 0.4869, 0.05018, 0.474, 0.05022, 0.4611, 0.05026, 0.461, 0.03186, 0.4739, 0.03182, 0.4869, 0.03178, 0.4869, 0.05018, 0.474, 0.05022, 0.4739, 0.03182, 0.4739, 0.01941, 0.4739, 0.03182, 0.461, 0.03186, 0.461, 0.01945, 0.4869, 0.03178, 0.4739, 0.03182, 0.4739, 0.01941, 0.4868, 0.01937, 0.0, 0.0, 0.0, 0.0, 0.0, 0.0, 0.0, 0.0, 0.461, 0.01945, 0.461, 0.03186, 0.4421, 0.03192, 0.442, 0.01951, 0.5058, 0.03172, 0.4869, 0.03178, 0.4868, 0.01937, 0.5057, 0.01931, 0.7271, 0.6352, 0.727, 0.6109, 0.7395, 0.6109, 0.7395, 0.6352, 0.7396, 0.6595, 0.7272, 0.6595, 0.7271, 0.6352, 0.7395, 0.6352, 0.02768, 0.6764, 0.0401, 0.6758, 0.03878, 0.7053, 0.02636, 0.706, 0.7884, 0.1869, 0.7897, 0.2164, 0.7773, 0.2158, 0.776, 0.1863, 0.02435, 0.7516, 0.02636, 0.706, 0.03878, 0.7053, 0.03677, 0.751, 0.7884, 0.1869, 0.776, 0.1863, 0.774, 0.1406, 0.7864, 0.1413, 0.02435, 0.7516, 0.03677, 0.751, 0.0388, 0.7739, 0.02638, 0.7745, 0.7884, 0.1183, 0.7864, 0.1413, 0.774, 0.1406, 0.776, 0.1177, 0.03036, 0.7959, 0.02638, 0.7745, 0.0388, 0.7739, 0.04278, 0.7953, 0.7884, 0.1183, 0.776, 0.1177, 0.78, 0.09633, 0.7924, 0.09695, 0.03036, 0.7959, 0.005332, 0.7746, 0.02638, 0.7745, 0.776, 0.1177, 0.7549, 0.1176, 0.78, 0.09633, 0.005696, 0.7517, 0.02435, 0.7516, 0.02638, 0.7745, 0.005332, 0.7746, 0.776, 0.1177, 0.774, 0.1406, 0.7553, 0.1406, 0.7549, 0.1176, 0.005696, 0.7517, 0.005238, 0.7062, 0.02636, 0.706, 0.02435, 0.7516, 0.776, 0.1863, 0.7549, 0.186, 0.7553, 0.1406, 0.774, 0.1406, 0.005238, 0.7062, 0.02768, 0.6764, 0.02636, 0.706, 0.776, 0.1863, 0.7773, 0.2158, 0.7549, 0.186, 0.7019, 0.6353, 0.7018, 0.605, 0.727, 0.6109, 0.7271, 0.6352, 0.7272, 0.6595, 0.702, 0.6656, 0.7019, 0.6353, 0.7271, 0.6352, 0.256, 0.353, 0.2574, 0.3233, 0.2763, 0.3233, 0.2787, 0.3529, 0.2126, 0.3235, 0.2315, 0.3234, 0.2331, 0.3531, 0.2105, 0.3531, 0.0, 0.0, 0.0, 0.0, 0.0, 0.0, 0.2446, 0.353, 0.2445, 0.3234, 0.2574, 0.3233, 0.256, 0.353, 0.2315, 0.3234, 0.2445, 0.3234, 0.2446, 0.353, 0.2331, 0.3531, 0.2641, 0.3984, 0.2891, 0.3983, 0.2751, 0.4214, 0.2144, 0.4216, 0.2003, 0.3986, 0.2253, 0.3985, 0.2641, 0.3984, 0.256, 0.353, 0.2787, 0.3529, 0.2891, 0.3983, 0.2105, 0.3531, 0.2331, 0.3531, 0.2253, 0.3985, 0.2003, 0.3986, 0.2447, 0.3985, 0.2641, 0.3984, 0.2751, 0.4214, 0.2448, 0.4215, 0.2144, 0.4216, 0.2253, 0.3985, 0.2447, 0.3985, 0.2448, 0.4215, 0.2447, 0.3985, 0.2446, 0.353, 0.256, 0.353, 0.2641, 0.3984, 0.2331, 0.3531, 0.2446, 0.353, 0.2447, 0.3985, 0.2253, 0.3985, 0.0, 0.0, 0.0, 1.0, 1.0, 1.0, 1.0, 0.0, 0.0, 0.0, 0.0, 1.0, 1.0, 1.0, 1.0, 0.0, 0.0, 0.0, 0.0, 1.0, 1.0, 1.0, 1.0, 0.0, 0.0, 0.0, 0.0, 1.0, 1.0, 1.0, 1.0, 0.0, 0.0, 0.0, 0.0, 1.0, 1.0, 1.0, 1.0, 0.0, 0.0, 0.0, 0.0, 1.0, 1.0, 1.0, 1.0, 0.0])
me_cube.use_remesh_preserve_volume = False
me_cube.use_remesh_preserve_attributes = False
me_cube.use_mirror_vertex_groups = False
me_cube.update()
arm_armature = bpy.data.armatures.new('Armature')  # bones are not reproduced

# ---- objects
ob_armature = bpy.data.objects.new('Armature', arm_armature)
ob_cube = bpy.data.objects.new('Cube', me_cube)
ob_lamp = bpy.data.objects.new('Lamp', light_spot)
ob_camera = bpy.data.objects.new('Camera', cam_camera)

# ---- transforms, parenting, visibility, modifiers, constraints
ob_armature.location = (0.0, 0.0, 0.0)
ob_armature.lock_rotations_4d = False
ob_armature.empty_display_type = 'ARROWS'
ob_armature.lineart.crease_threshold = 0.0
ob_cube.parent = ob_armature
ob_cube.location = (0.0, 0.0, 0.0)
ob_cube.lock_rotations_4d = False
ob_cube.empty_display_type = 'ARROWS'
ob_cube.color = (0.0, 0.0, 0.0, 1.0)
ob_cube.lineart.crease_threshold = 0.0
_vg = ob_cube.vertex_groups.new(name='BodyRoot')
_vg.add([251, 252, 253, 254, 255, 256, 257, 258], 1.0, 'REPLACE')
_vg = ob_cube.vertex_groups.new(name='Body')
_vg.add([0, 1, 2, 3, 4, 5, 6, 7, 8, 9, 10, 11, 12, 13, 14, 15, 16, 17, 18, 19, 20, 21, 22, 23, 24, 25, 26, 27, 28, 29, 30, 31, 32, 33, 34, 35, 36, 37, 38, 39, 40, 41, 42, 43, 44, 45, 46, 47, 48, 49, 50, 51, 52, 53, 54, 55, 56, 57, 58, 59, 60, 61, 62, 63, 64, 65, 66, 67, 68, 69, 70, 71, 72, 73, 74, 75, 76, 77, 78, 79, 80, 81, 82, 83, 84, 85, 86, 87, 88, 89, 90, 91, 92, 93, 94, 95, 96, 97, 98, 99, 100, 101, 102, 103, 104, 105, 106, 107, 108, 109, 110, 111, 112, 113, 114, 115, 116, 117, 118, 119, 120, 121, 122, 123, 124, 125, 126, 127, 128, 129, 130, 131, 132, 133, 134, 135, 136, 137, 138, 139, 140, 141, 142, 143, 144, 145, 146, 147, 148, 149, 150, 151, 152, 153, 154, 155, 156, 157, 158, 159, 160, 161, 162, 163, 164, 165, 166, 167, 168, 169, 170, 171, 172, 173, 174, 175, 176, 177, 178, 179, 180, 181, 182, 183, 184, 185, 186, 187, 188, 189, 190, 191, 192, 193, 194, 195, 196, 197, 198, 199, 200, 201, 202, 203, 204, 205, 206, 207, 208, 209, 210, 211, 212, 213, 214, 215, 216, 217, 218, 219, 220, 221, 222, 223, 224, 225, 226, 227, 228, 229, 230, 231, 232, 233, 234, 235, 236, 237, 238, 239, 240, 241, 242, 243, 244, 245, 246, 247, 248, 249, 250], 1.0, 'REPLACE')
_vg = ob_cube.vertex_groups.new(name='Larm')
_vg.add([1], 1.0, 'REPLACE')
_vg = ob_cube.vertex_groups.new(name='Rarm')
_vg.add([0], 1.0, 'REPLACE')
_m = ob_cube.modifiers.new('Armature', 'ARMATURE')
_m.object = ob_armature
_m.use_bone_envelopes = True
ob_lamp.location = (4.076, 1.005, 5.904)
ob_lamp.rotation_euler = (0.6503, 0.05522, 1.866)
ob_lamp.lock_rotations_4d = False
ob_lamp.empty_display_type = 'ARROWS'
ob_lamp.color = (0.0, 0.0, 0.0, 0.0)
ob_lamp.lineart.crease_threshold = 0.0
ob_camera.location = (13.34, 6.144, 6.818)
ob_camera.rotation_euler = (1.109, 0.01082, 2.063)
ob_camera.lock_rotations_4d = False
ob_camera.empty_display_type = 'ARROWS'
ob_camera.color = (0.0, 0.0, 0.0, 0.0)
ob_camera.display_type = 'WIRE'
ob_camera.lineart.crease_threshold = 0.0

# ---- collection membership
col_collection_1.objects.link(ob_armature)
col_collection_1.objects.link(ob_cube)
col_collection_1.objects.link(ob_lamp)
col_collection_1.objects.link(ob_camera)

# ---- scene / render settings (as saved in the file)
scene.camera = ob_camera
scene.frame_start = 1; scene.frame_end = 250; scene.frame_set(1)
scene.render.engine = 'BLENDER_EEVEE_NEXT'
scene.render.image_settings.file_format = 'JPEG'
scene.render.image_settings.color_mode = 'RGB'
scene.render.image_settings.compression = 90
scene.render.resolution_x = 800
scene.render.resolution_y = 600
scene.render.pixel_aspect_x = 100.0
scene.render.pixel_aspect_y = 100.0
scene.render.fps = 25
scene.render.dither_intensity = 0.0
scene.render.use_compositing = False
scene.render.use_sequencer = False
scene.render.bake_margin = 2
scene.render.bake_bias = 0.0
scene.render.use_stamp_time = False
scene.render.use_stamp_date = False
scene.render.use_stamp_frame = False
scene.render.use_stamp_camera = False
scene.render.use_stamp_scene = False
scene.render.use_stamp_filename = False
scene.render.use_stamp_render_time = False
scene.render.stamp_font_size = 0
scene.cycles.use_denoising = False
scene.cycles.samples = 10
scene.cycles.sampling_pattern = 'TABULATED_SOBOL'
scene.cycles.light_sampling_threshold = 0.0
scene.cycles.use_adaptive_sampling = False
scene.cycles.use_light_tree = False
scene.cycles.blur_glossy = 0.0
scene.cycles.volume_bounces = 1
scene.cycles.pixel_filter_type = 'GAUSSIAN'
scene.cycles.sample_clamp_indirect = 0.0
scene.view_settings.view_transform = 'Raw'
bpy.context.view_layer.update()
